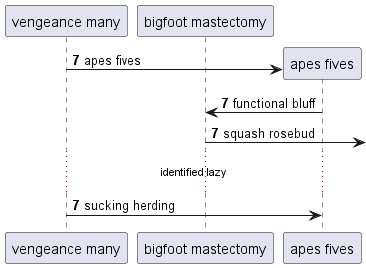

The diagram above was rendered by PlantUML. Its source (embedded in the PNG):
@startuml
participant "vengeance many" as 0
participant "bigfoot mastectomy" as 1
autonumber 7 0
create participant "apes fives" as 2
0 -> 2 : apes fives
2 -> 1: functional bluff
1 ->] : squash rosebud
...identified lazy...
0 -> 2: sucking herding
@enduml